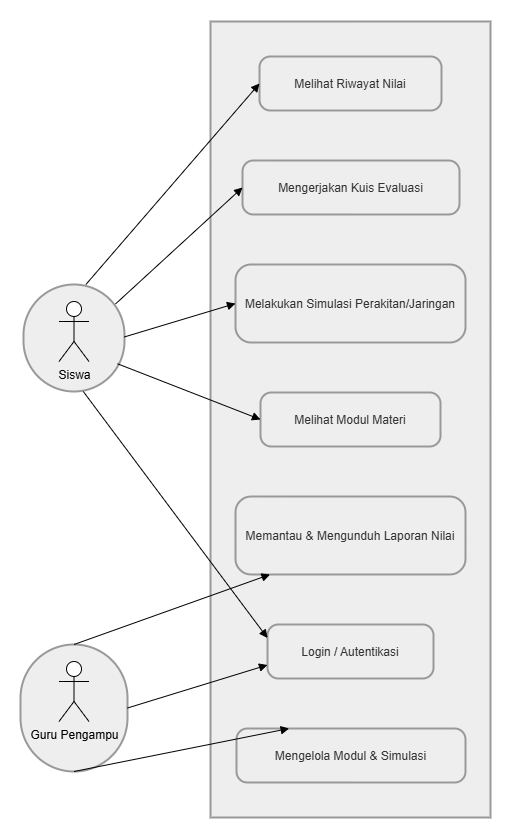

The diagram above was exported from draw.io. Its source (the exported page's mxGraphModel, read from the mxfile embedded in the PNG):
<mxGraphModel dx="1703" dy="940" grid="1" gridSize="10" guides="1" tooltips="1" connect="1" arrows="1" fold="1" page="1" pageScale="1" pageWidth="850" pageHeight="1100" math="0" shadow="0">
  <root>
    <mxCell id="0" />
    <mxCell id="1" parent="0" />
    <mxCell id="wtzXlC7GIfAgg5Lz2hY3-19" parent="1" style="whiteSpace=wrap;strokeWidth=2;fillColor=light-dark(#eeeeee,#1f2020);strokeColor=light-dark(#999999,#cccccc);fontColor=light-dark(#333333,#cccccc);" value="Sistem Pembelajaran Interaktif" vertex="1">
      <mxGeometry height="796" width="280" x="437" y="50" as="geometry" />
    </mxCell>
    <mxCell id="wtzXlC7GIfAgg5Lz2hY3-20" parent="1" style="rounded=1;whiteSpace=wrap;arcSize=50;strokeWidth=2;fillColor=light-dark(#eeeeee,#1f2020);strokeColor=light-dark(#999999,#cccccc);fontColor=light-dark(#333333,#cccccc);" value="" vertex="1">
      <mxGeometry height="107" width="101" x="250" y="313" as="geometry" />
    </mxCell>
    <mxCell id="wtzXlC7GIfAgg5Lz2hY3-21" parent="1" style="rounded=1;whiteSpace=wrap;arcSize=50;strokeWidth=2;fillColor=light-dark(#eeeeee,#1f2020);strokeColor=light-dark(#999999,#cccccc);fontColor=light-dark(#333333,#cccccc);" value="" vertex="1">
      <mxGeometry height="127" width="107" x="247" y="673" as="geometry" />
    </mxCell>
    <mxCell id="wtzXlC7GIfAgg5Lz2hY3-22" parent="1" style="rounded=1;arcSize=20;strokeWidth=2;fillColor=light-dark(#eeeeee,#1f2020);strokeColor=light-dark(#999999,#cccccc);fontColor=light-dark(#333333,#cccccc);" value="Login / Autentikasi" vertex="1">
      <mxGeometry height="54" width="166" x="494" y="653" as="geometry" />
    </mxCell>
    <mxCell id="wtzXlC7GIfAgg5Lz2hY3-23" parent="1" style="rounded=1;arcSize=20;strokeWidth=2;fillColor=light-dark(#eeeeee,#1f2020);strokeColor=light-dark(#999999,#cccccc);fontColor=light-dark(#333333,#cccccc);" value="Melihat Modul Materi" vertex="1">
      <mxGeometry height="54" width="180" x="487" y="421" as="geometry" />
    </mxCell>
    <mxCell id="wtzXlC7GIfAgg5Lz2hY3-24" parent="1" style="rounded=1;arcSize=20;strokeWidth=2;fillColor=light-dark(#eeeeee,#1f2020);strokeColor=light-dark(#999999,#cccccc);fontColor=light-dark(#333333,#cccccc);" value="Melakukan Simulasi Perakitan/Jaringan" vertex="1">
      <mxGeometry height="78" width="230" x="462" y="293" as="geometry" />
    </mxCell>
    <mxCell id="wtzXlC7GIfAgg5Lz2hY3-25" parent="1" style="rounded=1;arcSize=20;strokeWidth=2;fillColor=light-dark(#eeeeee,#1f2020);strokeColor=light-dark(#999999,#cccccc);fontColor=light-dark(#333333,#cccccc);" value="Mengerjakan Kuis Evaluasi" vertex="1">
      <mxGeometry height="54" width="217" x="469" y="189" as="geometry" />
    </mxCell>
    <mxCell id="wtzXlC7GIfAgg5Lz2hY3-26" parent="1" style="rounded=1;arcSize=20;strokeWidth=2;fillColor=light-dark(#eeeeee,#1f2020);strokeColor=light-dark(#999999,#cccccc);fontColor=light-dark(#333333,#cccccc);" value="Melihat Riwayat Nilai" vertex="1">
      <mxGeometry height="54" width="182" x="486" y="85" as="geometry" />
    </mxCell>
    <mxCell id="wtzXlC7GIfAgg5Lz2hY3-27" parent="1" style="rounded=1;arcSize=20;strokeWidth=2;fillColor=light-dark(#eeeeee,#1f2020);strokeColor=light-dark(#999999,#cccccc);fontColor=light-dark(#333333,#cccccc);" value="Mengelola Modul &amp; Simulasi" vertex="1">
      <mxGeometry height="54" width="229" x="463" y="757" as="geometry" />
    </mxCell>
    <mxCell id="wtzXlC7GIfAgg5Lz2hY3-28" parent="1" style="rounded=1;arcSize=20;strokeWidth=2;fillColor=light-dark(#eeeeee,#1f2020);strokeColor=light-dark(#999999,#cccccc);fontColor=light-dark(#333333,#cccccc);" value="Memantau &amp; Mengunduh Laporan Nilai" vertex="1">
      <mxGeometry height="78" width="230" x="462" y="525" as="geometry" />
    </mxCell>
    <mxCell id="wtzXlC7GIfAgg5Lz2hY3-29" edge="1" parent="1" source="wtzXlC7GIfAgg5Lz2hY3-20" style="curved=1;startArrow=none;endArrow=block;exitX=0.59;exitY=0.99;entryX=0;entryY=0.25;rounded=0;entryDx=0;entryDy=0;" target="wtzXlC7GIfAgg5Lz2hY3-22" value="">
      <mxGeometry relative="1" as="geometry" />
    </mxCell>
    <mxCell id="wtzXlC7GIfAgg5Lz2hY3-30" edge="1" parent="1" source="wtzXlC7GIfAgg5Lz2hY3-20" style="curved=1;startArrow=none;endArrow=block;exitX=0.931;exitY=0.741;entryX=0;entryY=0.5;rounded=0;exitDx=0;exitDy=0;exitPerimeter=0;" target="wtzXlC7GIfAgg5Lz2hY3-23" value="">
      <mxGeometry relative="1" as="geometry" />
    </mxCell>
    <mxCell id="wtzXlC7GIfAgg5Lz2hY3-31" edge="1" parent="1" source="wtzXlC7GIfAgg5Lz2hY3-20" style="curved=1;startArrow=none;endArrow=block;exitX=0.99;exitY=0.49;entryX=0;entryY=0.5;rounded=0;" target="wtzXlC7GIfAgg5Lz2hY3-24" value="">
      <mxGeometry relative="1" as="geometry" />
    </mxCell>
    <mxCell id="wtzXlC7GIfAgg5Lz2hY3-32" edge="1" parent="1" source="wtzXlC7GIfAgg5Lz2hY3-20" style="curved=1;startArrow=none;endArrow=block;exitX=0.911;exitY=0.182;entryX=0;entryY=0.5;rounded=0;exitDx=0;exitDy=0;exitPerimeter=0;" target="wtzXlC7GIfAgg5Lz2hY3-25" value="">
      <mxGeometry relative="1" as="geometry" />
    </mxCell>
    <mxCell id="wtzXlC7GIfAgg5Lz2hY3-33" edge="1" parent="1" source="wtzXlC7GIfAgg5Lz2hY3-20" style="curved=1;startArrow=none;endArrow=block;exitX=0.62;exitY=-0.01;entryX=0;entryY=0.5;rounded=0;" target="wtzXlC7GIfAgg5Lz2hY3-26" value="">
      <mxGeometry relative="1" as="geometry" />
    </mxCell>
    <mxCell id="wtzXlC7GIfAgg5Lz2hY3-34" edge="1" parent="1" source="wtzXlC7GIfAgg5Lz2hY3-21" style="curved=1;startArrow=none;endArrow=block;exitX=1;exitY=0.5;entryX=0;entryY=0.75;rounded=0;exitDx=0;exitDy=0;entryDx=0;entryDy=0;" target="wtzXlC7GIfAgg5Lz2hY3-22" value="">
      <mxGeometry relative="1" as="geometry" />
    </mxCell>
    <mxCell id="wtzXlC7GIfAgg5Lz2hY3-35" edge="1" parent="1" source="wtzXlC7GIfAgg5Lz2hY3-21" style="curved=1;startArrow=none;endArrow=block;exitX=0.5;exitY=1;entryX=0.23;entryY=0;rounded=0;exitDx=0;exitDy=0;" target="wtzXlC7GIfAgg5Lz2hY3-27" value="">
      <mxGeometry relative="1" as="geometry" />
    </mxCell>
    <mxCell id="wtzXlC7GIfAgg5Lz2hY3-36" edge="1" parent="1" source="wtzXlC7GIfAgg5Lz2hY3-21" style="curved=1;startArrow=none;endArrow=block;exitX=0.5;exitY=0;entryX=0.15;entryY=1;rounded=0;exitDx=0;exitDy=0;" target="wtzXlC7GIfAgg5Lz2hY3-28" value="">
      <mxGeometry relative="1" as="geometry" />
    </mxCell>
    <mxCell id="wtzXlC7GIfAgg5Lz2hY3-37" parent="1" style="shape=umlActor;verticalLabelPosition=bottom;verticalAlign=top;html=1;outlineConnect=0;" value="Guru Pengampu" vertex="1">
      <mxGeometry height="60" width="30" x="285.5" y="690" as="geometry" />
    </mxCell>
    <mxCell id="wtzXlC7GIfAgg5Lz2hY3-38" parent="1" style="shape=umlActor;verticalLabelPosition=bottom;verticalAlign=top;html=1;outlineConnect=0;" value="Siswa" vertex="1">
      <mxGeometry height="60" width="30" x="285.5" y="330" as="geometry" />
    </mxCell>
  </root>
</mxGraphModel>